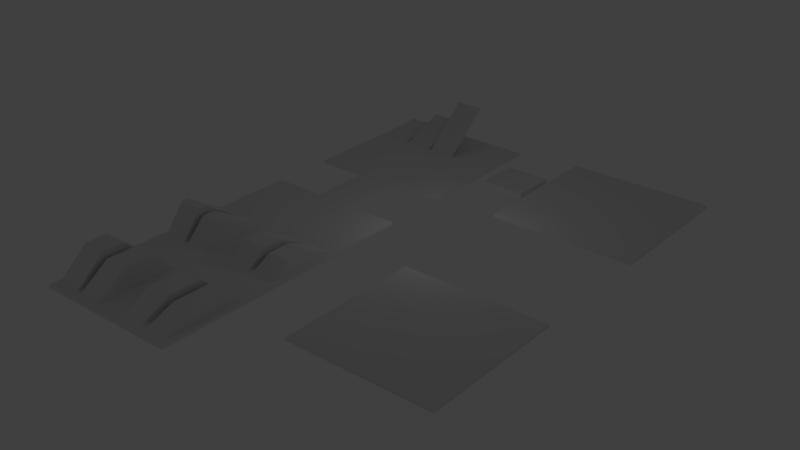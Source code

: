 # Source: testlv.blend  (saved by Blender 2.79.0; exported with 4.5.12 LTS)
import bpy
from mathutils import Matrix  # noqa: F401  (used for matrix-valued properties, if any)

bpy.ops.wm.read_factory_settings(use_empty=True)
scene = bpy.context.scene
scene.name = 'Scene'

# ---- collections
col_collection_1 = bpy.data.collections.new('Collection 1'); scene.collection.children.link(col_collection_1)

# ---- world
world_world = bpy.data.worlds.new('World'); scene.world = world_world
world_world.color = (0.05088, 0.05088, 0.05088)
world_world.use_sun_shadow = False
world_world.sun_shadow_jitter_overblur = 0.0
world_world.cycles.sampling_method = 'MANUAL'

# ---- lights
light_lamp = bpy.data.lights.new('Lamp', 'POINT')
light_lamp.transmission_factor = 0.0
light_lamp.cutoff_distance = 30.0
light_lamp.energy = 100.0
light_lamp.shadow_buffer_clip_start = 1.001
light_lamp.shadow_soft_size = 0.1
light_lamp.shadow_maximum_resolution = 0.006
light_lamp.use_absolute_resolution = True

# ---- meshes
me_cube_008 = bpy.data.meshes.new('Cube.008')
me_cube_008.from_pydata([(-1.169, -0.05951, -0.05951), (-1.169, -0.05951, 0.05951), (-1.169, 0.05951, -0.05951), (-1.169, 0.05951, 0.05951), (1.169, -0.05951, -0.05951), (1.169, -0.05951, 0.05951), (1.169, 0.05951, -0.05951), (1.169, 0.05951, 0.05951)], [], [(0, 1, 3, 2), (2, 3, 7, 6), (6, 7, 5, 4), (4, 5, 1, 0), (2, 6, 4, 0), (7, 3, 1, 5)])
me_cube_008.use_remesh_preserve_volume = False
me_cube_008.use_remesh_preserve_attributes = False
me_cube_008.use_mirror_vertex_groups = False
me_cube_008.update()
me_cube_007 = bpy.data.meshes.new('Cube.007')
me_cube_007.from_pydata([(-1.169, -0.05951, -0.05951), (-1.169, -0.05951, 0.05951), (-1.169, 0.05951, -0.05951), (-1.169, 0.05951, 0.05951), (1.169, -0.05951, -0.05951), (1.169, -0.05951, 0.05951), (1.169, 0.05951, -0.05951), (1.169, 0.05951, 0.05951)], [], [(0, 1, 3, 2), (2, 3, 7, 6), (6, 7, 5, 4), (4, 5, 1, 0), (2, 6, 4, 0), (7, 3, 1, 5)])
me_cube_007.use_remesh_preserve_volume = False
me_cube_007.use_remesh_preserve_attributes = False
me_cube_007.use_mirror_vertex_groups = False
me_cube_007.update()
me_cube_000 = bpy.data.meshes.new('Cube.000')
me_cube_000.from_pydata([(-1.916, -1.876, -0.4505), (-1.916, -1.876, 0.04119), (-1.916, 1.876, -0.4505), (-1.916, 1.876, 0.04119), (1.836, -1.876, -0.4505), (1.836, -1.876, 0.04119), (1.836, 1.876, -0.4505), (1.836, 1.876, 0.04119)], [], [(0, 1, 3, 2), (2, 3, 7, 6), (6, 7, 5, 4), (4, 5, 1, 0), (2, 6, 4, 0), (7, 3, 1, 5)])
me_cube_000.use_remesh_preserve_volume = False
me_cube_000.use_remesh_preserve_attributes = False
me_cube_000.use_mirror_vertex_groups = False
me_cube_000.update()
me_cube_006 = bpy.data.meshes.new('Cube.006')
me_cube_006.from_pydata([(-1.169, -0.05951, -0.05951), (-1.169, -0.05951, 0.05951), (-1.169, 0.05951, -0.05951), (-1.169, 0.05951, 0.05951), (1.169, -0.05951, -0.05951), (1.169, -0.05951, 0.05951), (1.169, 0.05951, -0.05951), (1.169, 0.05951, 0.05951)], [], [(0, 1, 3, 2), (2, 3, 7, 6), (6, 7, 5, 4), (4, 5, 1, 0), (2, 6, 4, 0), (7, 3, 1, 5)])
me_cube_006.use_remesh_preserve_volume = False
me_cube_006.use_remesh_preserve_attributes = False
me_cube_006.use_mirror_vertex_groups = False
me_cube_006.update()
me_cube_005 = bpy.data.meshes.new('Cube.005')
me_cube_005.from_pydata([(-10.86, -16.68, -0.1199), (-10.86, -16.68, 0.1199), (-10.86, 6.105, -0.1199), (-10.86, 6.105, 0.1199), (1.345, -16.68, -0.1199), (1.345, -16.68, 0.1199), (1.345, 6.105, -0.1199), (1.345, 6.105, 0.1199), (-6.513, 6.105, 0.06252), (-6.513, 6.105, -0.06252), (-3.005, 6.105, -0.06252), (-3.005, 6.105, 0.06252), (-6.5, 12.11, 0.06205), (-6.5, 12.11, -0.06205), (-3.018, 12.11, -0.06205), (-3.018, 12.11, 0.06205)], [], [(0, 1, 3, 2), (2, 3, 8, 9), (6, 7, 5, 4), (4, 5, 1, 0), (2, 6, 4, 0), (7, 3, 1, 5), (10, 9, 13, 14), (7, 6, 10, 11), (6, 2, 9, 10), (3, 7, 11, 8), (13, 12, 15, 14), (8, 11, 15, 12), (9, 8, 12, 13), (11, 10, 14, 15)])
me_cube_005.use_remesh_preserve_volume = False
me_cube_005.use_remesh_preserve_attributes = False
me_cube_005.use_mirror_vertex_groups = False
me_cube_005.update()
me_cube_004 = bpy.data.meshes.new('Cube.004')
me_cube_004.from_pydata([(-0.06073, -5.773, 0.06467), (-0.06073, -4.072, 1.0), (-0.06073, 0.01127, 0.06467), (-0.06073, -2.072, 1.0), (1.939, -5.773, 0.06467), (1.939, -4.072, 1.0), (1.939, 0.01127, 0.06467), (1.939, -2.072, 1.0), (-2.487, -5.773, 0.06467), (-2.487, -4.072, 1.329), (-2.487, 0.01127, 0.06467), (-2.487, -2.551, 1.329), (-0.4871, -5.773, 0.06467), (-0.4871, -4.072, 1.329), (-0.4871, 0.01127, 0.06467), (-0.4871, -2.551, 1.329), (-7.036, -5.773, 0.06467), (-7.036, -4.072, 1.795), (-7.036, 0.01127, 0.06467), (-7.036, -3.043, 1.795), (-5.036, -5.773, 0.06467), (-5.036, -4.072, 1.795), (-5.036, 0.01127, 0.06467), (-5.036, -3.043, 1.795), (-9.425, -5.773, 0.06467), (-9.425, -4.072, 2.238), (-9.425, 0.01127, 0.06467), (-9.425, -3.472, 2.238), (-7.425, -5.773, 0.06467), (-7.425, -4.072, 2.238), (-7.425, 0.01127, 0.06467), (-7.425, -3.472, 2.238), (-0.06073, -15.36, 0.06467), (-0.06073, -12.89, 1.0), (-0.06073, -8.802, 0.06467), (-0.06073, -9.629, 1.0), (1.939, -15.36, 0.06467), (1.939, -12.89, 1.0), (1.939, -8.802, 0.06467), (1.939, -9.629, 1.0), (-2.487, -15.36, 0.06467), (-2.487, -12.89, 1.329), (-2.487, -8.802, 0.06467), (-2.487, -10.11, 1.329), (-0.4871, -15.36, 0.06467), (-0.4871, -12.89, 1.329), (-0.4871, -8.802, 0.06467), (-0.4871, -10.11, 1.329), (-7.036, -15.36, 0.06467), (-7.036, -12.89, 1.795), (-7.036, -8.802, 0.06467), (-7.036, -10.6, 1.795), (-5.036, -15.36, 0.06467), (-5.036, -12.89, 1.795), (-5.036, -8.802, 0.06467), (-5.036, -10.6, 1.795), (-9.425, -15.36, 0.06467), (-9.425, -12.89, 2.238), (-9.425, -8.802, 0.06467), (-9.425, -11.03, 2.238), (-7.425, -15.36, 0.06467), (-7.425, -12.89, 2.238), (-7.425, -8.802, 0.06467), (-7.425, -11.03, 2.238)], [], [(0, 1, 3, 2), (2, 3, 7, 6), (6, 7, 5, 4), (4, 5, 1, 0), (2, 6, 4, 0), (7, 3, 1, 5), (8, 9, 11, 10), (10, 11, 15, 14), (14, 15, 13, 12), (12, 13, 9, 8), (10, 14, 12, 8), (15, 11, 9, 13), (16, 17, 19, 18), (18, 19, 23, 22), (22, 23, 21, 20), (20, 21, 17, 16), (18, 22, 20, 16), (23, 19, 17, 21), (24, 25, 27, 26), (26, 27, 31, 30), (30, 31, 29, 28), (28, 29, 25, 24), (26, 30, 28, 24), (31, 27, 25, 29), (32, 33, 35, 34), (34, 35, 39, 38), (38, 39, 37, 36), (36, 37, 33, 32), (34, 38, 36, 32), (39, 35, 33, 37), (40, 41, 43, 42), (42, 43, 47, 46), (46, 47, 45, 44), (44, 45, 41, 40), (42, 46, 44, 40), (47, 43, 41, 45), (48, 49, 51, 50), (50, 51, 55, 54), (54, 55, 53, 52), (52, 53, 49, 48), (50, 54, 52, 48), (55, 51, 49, 53), (56, 57, 59, 58), (58, 59, 63, 62), (62, 63, 61, 60), (60, 61, 57, 56), (58, 62, 60, 56), (63, 59, 57, 61)])
me_cube_004.use_remesh_preserve_volume = False
me_cube_004.use_remesh_preserve_attributes = False
me_cube_004.use_mirror_vertex_groups = False
me_cube_004.update()
me_cube_003 = bpy.data.meshes.new('Cube.003')
me_cube_003.from_pydata([(-10.86, 11.38, -0.1199), (-10.86, 11.38, 0.1199), (-10.86, 23.59, -0.1199), (-10.86, 23.59, 0.1199), (1.345, 11.38, -0.1199), (1.345, 11.38, 0.1199), (1.345, 23.59, -0.1199), (1.345, 23.59, 0.1199)], [], [(0, 1, 3, 2), (2, 3, 7, 6), (6, 7, 5, 4), (4, 5, 1, 0), (2, 6, 4, 0), (7, 3, 1, 5)])
me_cube_003.use_remesh_preserve_volume = False
me_cube_003.use_remesh_preserve_attributes = False
me_cube_003.use_mirror_vertex_groups = False
me_cube_003.update()
me_cube_002 = bpy.data.meshes.new('Cube.002')
me_cube_002.from_pydata([(2.498, -6.105, -0.1199), (2.498, -6.105, 0.1199), (2.498, 6.105, -0.1199), (2.498, 6.105, 0.1199), (14.71, -6.105, -0.1199), (14.71, -6.105, 0.1199), (14.71, 6.105, -0.1199), (14.71, 6.105, 0.1199)], [], [(0, 1, 3, 2), (2, 3, 7, 6), (6, 7, 5, 4), (4, 5, 1, 0), (2, 6, 4, 0), (7, 3, 1, 5)])
me_cube_002.use_remesh_preserve_volume = False
me_cube_002.use_remesh_preserve_attributes = False
me_cube_002.use_mirror_vertex_groups = False
me_cube_002.update()
me_cube_001 = bpy.data.meshes.new('Cube.001')
me_cube_001.from_pydata([(2.498, -6.105, -0.1199), (2.498, -6.105, 0.1199), (2.498, 6.105, -0.1199), (2.498, 6.105, 0.1199), (14.71, -6.105, -0.1199), (14.71, -6.105, 0.1199), (14.71, 6.105, -0.1199), (14.71, 6.105, 0.1199)], [], [(0, 1, 3, 2), (2, 3, 7, 6), (6, 7, 5, 4), (4, 5, 1, 0), (2, 6, 4, 0), (7, 3, 1, 5)])
me_cube_001.use_remesh_preserve_volume = False
me_cube_001.use_remesh_preserve_attributes = False
me_cube_001.use_mirror_vertex_groups = False
me_cube_001.update()

# ---- objects
ob_staircase_002 = bpy.data.objects.new('Staircase.002', me_cube_008)
ob_staircase_001 = bpy.data.objects.new('Staircase.001', me_cube_007)
ob_l_platformo_001 = bpy.data.objects.new("L'Platformo.001", me_cube_000)
ob_staircase = bpy.data.objects.new('Staircase', me_cube_006)
ob_platform1 = bpy.data.objects.new('Platform1', me_cube_005)
ob_slopes = bpy.data.objects.new('Slopes', me_cube_004)
ob_platform2 = bpy.data.objects.new('Platform2', me_cube_003)
ob_p4 = bpy.data.objects.new('P4', me_cube_002)
ob_p3 = bpy.data.objects.new('P3', me_cube_001)
ob_lamp = bpy.data.objects.new('Lamp', light_lamp)

# ---- transforms, parenting, visibility, modifiers, constraints
ob_staircase_002.location = (-5.764, 13.39, 0.08497)
ob_staircase_002.lineart.crease_threshold = 0.0
_m = ob_staircase_002.modifiers.new('Array', 'ARRAY')
_m.count = 39
_m.constant_offset_displace = (0.0, 0.0, 0.0)
_m.relative_offset_displace = (0.0, 0.9, 0.75)
ob_staircase_001.location = (-8.396, 13.39, 0.08497)
ob_staircase_001.lineart.crease_threshold = 0.0
_m = ob_staircase_001.modifiers.new('Array', 'ARRAY')
_m.count = 39
_m.constant_offset_displace = (0.0, 0.0, 0.0)
_m.relative_offset_displace = (0.0, 0.9, 0.34)
ob_l_platformo_001.location = (2.49, 12.94, 0.1202)
ob_l_platformo_001.lineart.crease_threshold = 0.0
ob_staircase.location = (-11.08, 13.39, 0.08497)
ob_staircase.lineart.crease_threshold = 0.0
_m = ob_staircase.modifiers.new('Array', 'ARRAY')
_m.count = 39
_m.constant_offset_displace = (0.0, 0.0, 0.0)
_m.relative_offset_displace = (0.0, 0.9, 0.1)
ob_platform1.location = (-1.885, -5.538, 0.0)
ob_platform1.lineart.crease_threshold = 0.0
ob_slopes.location = (-2.949, -6.186, 0.05521)
ob_slopes.lineart.crease_threshold = 0.0
ob_platform2.location = (-1.885, -5.538, 0.0)
ob_platform2.lineart.crease_threshold = 0.0
ob_p4.location = (2.227, -10.28, 0.0)
ob_p4.lineart.crease_threshold = 0.0
ob_p3.location = (2.227, 12.79, 0.0)
ob_p3.lineart.crease_threshold = 0.0
ob_lamp.location = (4.076, 1.005, 5.904)
ob_lamp.rotation_euler = (0.6503, 0.05522, 1.866)
ob_lamp.lock_rotations_4d = False
ob_lamp.empty_display_type = 'ARROWS'
ob_lamp.color = (0.0, 0.0, 0.0, 0.0)
ob_lamp.lineart.crease_threshold = 0.0

# ---- collection membership
col_collection_1.objects.link(ob_staircase_002)
col_collection_1.objects.link(ob_staircase_001)
col_collection_1.objects.link(ob_l_platformo_001)
col_collection_1.objects.link(ob_staircase)
col_collection_1.objects.link(ob_platform1)
col_collection_1.objects.link(ob_slopes)
col_collection_1.objects.link(ob_platform2)
col_collection_1.objects.link(ob_p4)
col_collection_1.objects.link(ob_p3)
col_collection_1.objects.link(ob_lamp)

# ---- scene / render settings (as saved in the file)
scene.frame_start = 1; scene.frame_end = 250; scene.frame_set(1)
scene.render.engine = 'BLENDER_EEVEE_NEXT'
scene.render.resolution_percentage = 50
scene.render.dither_intensity = 0.0
scene.cycles.use_denoising = False
scene.cycles.samples = 128
scene.cycles.sampling_pattern = 'TABULATED_SOBOL'
scene.cycles.use_adaptive_sampling = False
scene.cycles.use_light_tree = False
scene.cycles.blur_glossy = 0.0
scene.cycles.sample_clamp_indirect = 0.0
scene.view_settings.view_transform = 'Standard'
bpy.context.view_layer.update()

# ---- added for rendering (the .blend has no active camera): camera
cam_auto = bpy.data.cameras.new('AutoCamera')
cam_auto.lens = 50.0
cam_auto.sensor_width = 36.0
cam_auto.clip_end = 1000.0
ob_auto_camera = bpy.data.objects.new('AutoCamera', cam_auto)
scene.collection.objects.link(ob_auto_camera)
ob_auto_camera.location = (49.1443, -58.1232, 39.2448)
ob_auto_camera.rotation_euler = (1.09748, -7.21219e-08, 0.694738)
scene.camera = ob_auto_camera
bpy.context.view_layer.update()
